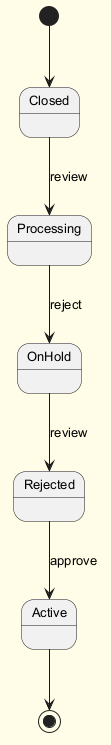

The diagram above was rendered by PlantUML. Its source (embedded in the PNG):
@startuml
skinparam backgroundColor #FFFDE7
skinparam classBackgroundColor #FFF9C4
skinparam classBorderColor #F57F17
skinparam defaultFontSize 13
[*] --> Closed
Closed --> Processing : review
Processing --> OnHold : reject
OnHold --> Rejected : review
Rejected --> Active : approve
Active --> [*]
@enduml